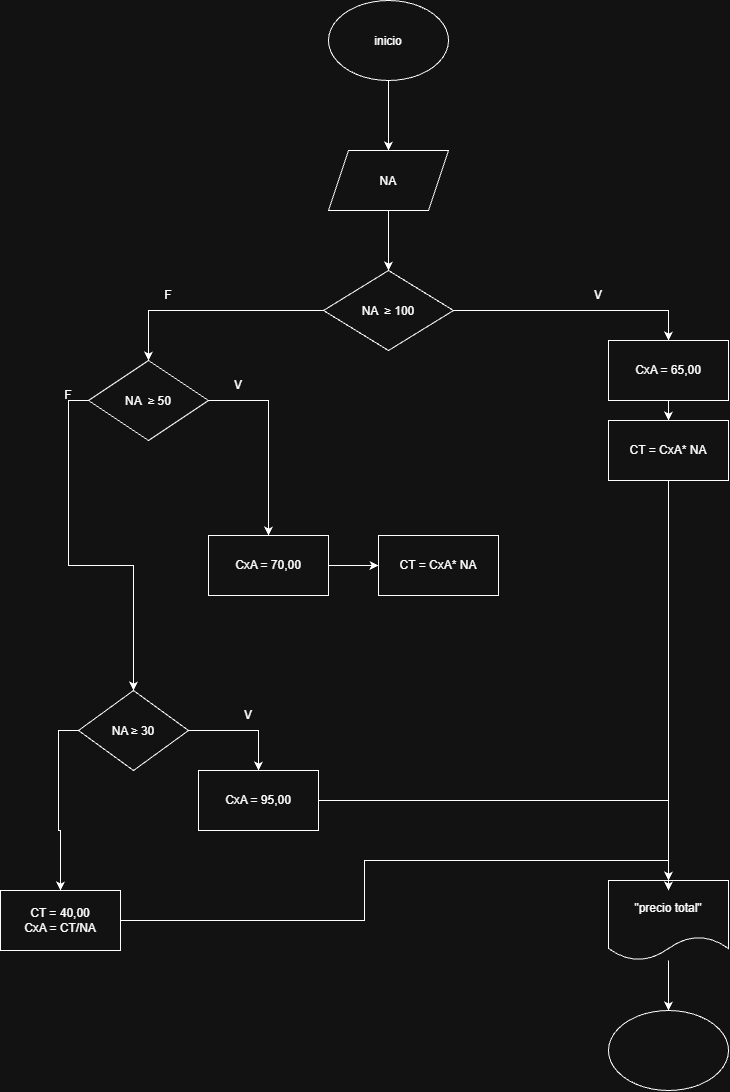

The diagram above was exported from draw.io. Its source (the exported page's mxGraphModel, read from the mxfile embedded in the PNG):
<mxGraphModel dx="1030" dy="658" grid="1" gridSize="10" guides="1" tooltips="1" connect="1" arrows="1" fold="1" page="1" pageScale="1" pageWidth="827" pageHeight="1169" math="0" shadow="0">
  <root>
    <mxCell id="0" />
    <mxCell id="1" parent="0" />
    <mxCell id="aPqf2tF7RST3hJkOCKFp-5" edge="1" parent="1" source="aPqf2tF7RST3hJkOCKFp-1" style="edgeStyle=orthogonalEdgeStyle;rounded=0;orthogonalLoop=1;jettySize=auto;html=1;" target="aPqf2tF7RST3hJkOCKFp-4">
      <mxGeometry relative="1" as="geometry" />
    </mxCell>
    <mxCell id="aPqf2tF7RST3hJkOCKFp-1" parent="1" style="ellipse;whiteSpace=wrap;html=1;shapeInside=1;" value="inicio" vertex="1">
      <mxGeometry height="80" width="120" x="340" y="20" as="geometry" />
    </mxCell>
    <mxCell id="aPqf2tF7RST3hJkOCKFp-7" edge="1" parent="1" source="aPqf2tF7RST3hJkOCKFp-4" style="edgeStyle=orthogonalEdgeStyle;rounded=0;orthogonalLoop=1;jettySize=auto;html=1;" target="aPqf2tF7RST3hJkOCKFp-6">
      <mxGeometry relative="1" as="geometry" />
    </mxCell>
    <mxCell id="aPqf2tF7RST3hJkOCKFp-4" parent="1" style="shape=parallelogram;perimeter=parallelogramPerimeter;whiteSpace=wrap;html=1;shapeInside=1;fixedSize=1;" value="NA" vertex="1">
      <mxGeometry height="60" width="120" x="340" y="170" as="geometry" />
    </mxCell>
    <mxCell id="aPqf2tF7RST3hJkOCKFp-8" edge="1" parent="1" source="aPqf2tF7RST3hJkOCKFp-6" style="edgeStyle=orthogonalEdgeStyle;rounded=0;orthogonalLoop=1;jettySize=auto;html=1;" target="aPqf2tF7RST3hJkOCKFp-10">
      <mxGeometry relative="1" as="geometry">
        <Array as="points">
          <mxPoint x="160" y="330" />
        </Array>
        <mxPoint x="160" y="400" as="targetPoint" />
      </mxGeometry>
    </mxCell>
    <mxCell id="aPqf2tF7RST3hJkOCKFp-13" edge="1" parent="1" source="aPqf2tF7RST3hJkOCKFp-6" style="edgeStyle=orthogonalEdgeStyle;rounded=0;orthogonalLoop=1;jettySize=auto;html=1;entryX=0.5;entryY=0;entryDx=0;entryDy=0;" target="aPqf2tF7RST3hJkOCKFp-11">
      <mxGeometry relative="1" as="geometry" />
    </mxCell>
    <mxCell id="aPqf2tF7RST3hJkOCKFp-6" parent="1" style="rhombus;whiteSpace=wrap;html=1;shapeInside=1;" value="NA&amp;nbsp;&amp;nbsp;≥ 100" vertex="1">
      <mxGeometry height="80" width="130" x="335" y="290" as="geometry" />
    </mxCell>
    <mxCell id="aPqf2tF7RST3hJkOCKFp-17" edge="1" parent="1" source="aPqf2tF7RST3hJkOCKFp-10" style="edgeStyle=orthogonalEdgeStyle;rounded=0;orthogonalLoop=1;jettySize=auto;html=1;exitX=0;exitY=0.5;exitDx=0;exitDy=0;" target="aPqf2tF7RST3hJkOCKFp-18">
      <mxGeometry relative="1" as="geometry">
        <mxPoint x="70" y="530" as="targetPoint" />
      </mxGeometry>
    </mxCell>
    <mxCell id="aPqf2tF7RST3hJkOCKFp-21" edge="1" parent="1" source="aPqf2tF7RST3hJkOCKFp-10" style="edgeStyle=orthogonalEdgeStyle;rounded=0;orthogonalLoop=1;jettySize=auto;html=1;exitX=1;exitY=0.5;exitDx=0;exitDy=0;" target="aPqf2tF7RST3hJkOCKFp-23">
      <mxGeometry relative="1" as="geometry">
        <mxPoint x="240" y="430" as="sourcePoint" />
        <mxPoint x="270" y="510" as="targetPoint" />
      </mxGeometry>
    </mxCell>
    <mxCell id="aPqf2tF7RST3hJkOCKFp-10" parent="1" style="rhombus;whiteSpace=wrap;html=1;shapeInside=1;" value="NA&amp;nbsp;&amp;nbsp;≥ 50&lt;div&gt;&lt;br/&gt;&lt;/div&gt;" vertex="1">
      <mxGeometry height="80" width="120" x="100" y="380" as="geometry" />
    </mxCell>
    <mxCell id="aPqf2tF7RST3hJkOCKFp-30" edge="1" parent="1" source="aPqf2tF7RST3hJkOCKFp-11" style="edgeStyle=orthogonalEdgeStyle;rounded=0;orthogonalLoop=1;jettySize=auto;html=1;" target="aPqf2tF7RST3hJkOCKFp-29">
      <mxGeometry relative="1" as="geometry" />
    </mxCell>
    <mxCell id="aPqf2tF7RST3hJkOCKFp-11" parent="1" style="rounded=0;whiteSpace=wrap;html=1;" value="CxA = 65,00" vertex="1">
      <mxGeometry height="60" width="120" x="620" y="360" as="geometry" />
    </mxCell>
    <mxCell id="aPqf2tF7RST3hJkOCKFp-14" parent="1" style="text;html=1;whiteSpace=wrap;strokeColor=none;fillColor=none;align=center;verticalAlign=middle;rounded=0;" value="F" vertex="1">
      <mxGeometry height="30" width="60" x="150" y="300" as="geometry" />
    </mxCell>
    <mxCell id="aPqf2tF7RST3hJkOCKFp-15" parent="1" style="text;html=1;whiteSpace=wrap;strokeColor=none;fillColor=none;align=center;verticalAlign=middle;rounded=0;" value="V" vertex="1">
      <mxGeometry height="30" width="60" x="580" y="300" as="geometry" />
    </mxCell>
    <mxCell id="aPqf2tF7RST3hJkOCKFp-33" edge="1" parent="1" source="aPqf2tF7RST3hJkOCKFp-18" style="edgeStyle=orthogonalEdgeStyle;rounded=0;orthogonalLoop=1;jettySize=auto;html=1;entryX=0.5;entryY=0;entryDx=0;entryDy=0;" target="aPqf2tF7RST3hJkOCKFp-31">
      <mxGeometry relative="1" as="geometry" />
    </mxCell>
    <mxCell id="aPqf2tF7RST3hJkOCKFp-40" edge="1" parent="1" source="aPqf2tF7RST3hJkOCKFp-18" style="edgeStyle=orthogonalEdgeStyle;rounded=0;orthogonalLoop=1;jettySize=auto;html=1;entryX=0.5;entryY=0;entryDx=0;entryDy=0;exitX=0;exitY=0.5;exitDx=0;exitDy=0;" target="aPqf2tF7RST3hJkOCKFp-36">
      <mxGeometry relative="1" as="geometry" />
    </mxCell>
    <mxCell id="aPqf2tF7RST3hJkOCKFp-18" parent="1" style="rhombus;whiteSpace=wrap;html=1;shapeInside=1;" value="NA&amp;nbsp;≥ 30" vertex="1">
      <mxGeometry height="80" width="110" x="90" y="710" as="geometry" />
    </mxCell>
    <mxCell id="aPqf2tF7RST3hJkOCKFp-20" parent="1" style="text;html=1;whiteSpace=wrap;strokeColor=none;fillColor=none;align=center;verticalAlign=middle;rounded=0;" value="F" vertex="1">
      <mxGeometry height="30" width="60" x="50" y="400" as="geometry" />
    </mxCell>
    <mxCell id="aPqf2tF7RST3hJkOCKFp-22" parent="1" style="text;html=1;whiteSpace=wrap;strokeColor=none;fillColor=none;align=center;verticalAlign=middle;rounded=0;" value="V" vertex="1">
      <mxGeometry height="30" width="60" x="220" y="390" as="geometry" />
    </mxCell>
    <mxCell id="aPqf2tF7RST3hJkOCKFp-27" edge="1" parent="1" source="aPqf2tF7RST3hJkOCKFp-23" style="edgeStyle=orthogonalEdgeStyle;rounded=0;orthogonalLoop=1;jettySize=auto;html=1;" target="aPqf2tF7RST3hJkOCKFp-26">
      <mxGeometry relative="1" as="geometry" />
    </mxCell>
    <mxCell id="aPqf2tF7RST3hJkOCKFp-23" parent="1" style="rounded=0;whiteSpace=wrap;html=1;" value="CxA = 70,00" vertex="1">
      <mxGeometry height="60" width="120" x="220" y="555" as="geometry" />
    </mxCell>
    <mxCell id="aPqf2tF7RST3hJkOCKFp-51" edge="1" parent="1" source="aPqf2tF7RST3hJkOCKFp-25" style="edgeStyle=orthogonalEdgeStyle;rounded=0;orthogonalLoop=1;jettySize=auto;html=1;" target="aPqf2tF7RST3hJkOCKFp-50">
      <mxGeometry relative="1" as="geometry" />
    </mxCell>
    <mxCell id="aPqf2tF7RST3hJkOCKFp-25" parent="1" style="shape=document;whiteSpace=wrap;html=1;boundedLbl=1;" value="&quot;precio total&quot;" vertex="1">
      <mxGeometry height="80" width="120" x="620" y="900" as="geometry" />
    </mxCell>
    <mxCell id="aPqf2tF7RST3hJkOCKFp-26" parent="1" style="rounded=0;whiteSpace=wrap;html=1;" value="CT = CxA* NA" vertex="1">
      <mxGeometry height="60" width="120" x="390" y="555" as="geometry" />
    </mxCell>
    <mxCell id="aPqf2tF7RST3hJkOCKFp-29" parent="1" style="rounded=0;whiteSpace=wrap;html=1;" value="CT = CxA* NA" vertex="1">
      <mxGeometry height="60" width="120" x="620" y="440" as="geometry" />
    </mxCell>
    <mxCell id="aPqf2tF7RST3hJkOCKFp-46" edge="1" parent="1" source="aPqf2tF7RST3hJkOCKFp-31" style="edgeStyle=orthogonalEdgeStyle;rounded=0;orthogonalLoop=1;jettySize=auto;html=1;" target="aPqf2tF7RST3hJkOCKFp-25">
      <mxGeometry relative="1" as="geometry" />
    </mxCell>
    <mxCell id="aPqf2tF7RST3hJkOCKFp-31" parent="1" style="rounded=0;whiteSpace=wrap;html=1;" value="CxA = 95,00" vertex="1">
      <mxGeometry height="60" width="120" x="210" y="790" as="geometry" />
    </mxCell>
    <mxCell id="aPqf2tF7RST3hJkOCKFp-34" parent="1" style="text;html=1;whiteSpace=wrap;strokeColor=none;fillColor=none;align=center;verticalAlign=middle;rounded=0;" value="V" vertex="1">
      <mxGeometry height="30" width="60" x="230" y="720" as="geometry" />
    </mxCell>
    <mxCell id="aPqf2tF7RST3hJkOCKFp-47" edge="1" parent="1" source="aPqf2tF7RST3hJkOCKFp-36" style="edgeStyle=orthogonalEdgeStyle;rounded=0;orthogonalLoop=1;jettySize=auto;html=1;entryX=0.5;entryY=0;entryDx=0;entryDy=0;" target="aPqf2tF7RST3hJkOCKFp-25">
      <mxGeometry relative="1" as="geometry" />
    </mxCell>
    <mxCell id="aPqf2tF7RST3hJkOCKFp-36" parent="1" style="rounded=0;whiteSpace=wrap;html=1;" value="CT = 40,00&lt;div&gt;CxA = CT/NA&lt;/div&gt;" vertex="1">
      <mxGeometry height="60" width="120" x="12" y="910" as="geometry" />
    </mxCell>
    <mxCell id="aPqf2tF7RST3hJkOCKFp-45" edge="1" parent="1" source="aPqf2tF7RST3hJkOCKFp-29" style="edgeStyle=orthogonalEdgeStyle;rounded=0;orthogonalLoop=1;jettySize=auto;html=1;entryX=0.5;entryY=0.125;entryDx=0;entryDy=0;entryPerimeter=0;" target="aPqf2tF7RST3hJkOCKFp-25">
      <mxGeometry relative="1" as="geometry" />
    </mxCell>
    <mxCell id="aPqf2tF7RST3hJkOCKFp-50" parent="1" style="ellipse;whiteSpace=wrap;html=1;shapeInside=1;" value="" vertex="1">
      <mxGeometry height="80" width="120" x="620" y="1030" as="geometry" />
    </mxCell>
  </root>
</mxGraphModel>